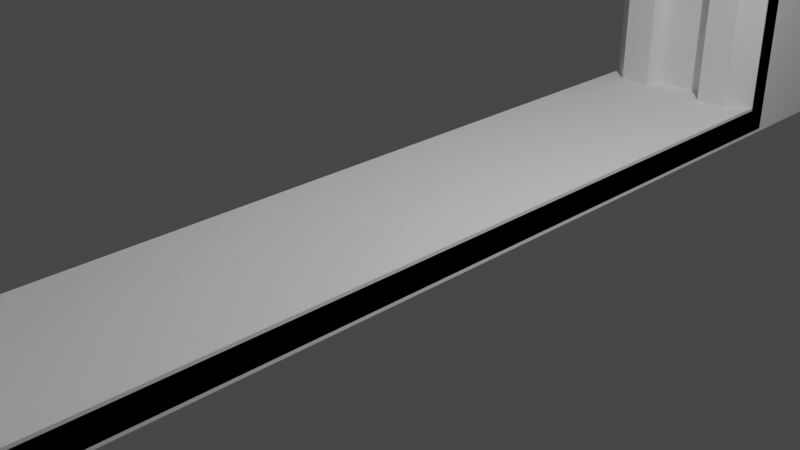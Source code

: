 # Source: Korridor.blend  (saved by Blender 3.6.13; exported with 4.5.12 LTS)
import bpy
from mathutils import Matrix  # noqa: F401  (used for matrix-valued properties, if any)

bpy.ops.wm.read_factory_settings(use_empty=True)
scene = bpy.context.scene
scene.name = 'Scene'

# ---- collections
col_collection = bpy.data.collections.new('Collection'); scene.collection.children.link(col_collection)

# ---- materials (node trees are filled in below, after node groups)
mat_material = bpy.data.materials.new('Material')
mat_material.alpha_threshold = 0.0
mat_material.use_transparent_shadow = False
mat_material.roughness = 0.5
mat_material.line_color = (0.0, 0.0, 0.0, 1.0)

# ---- material node trees
mat_material.use_nodes = True; mat_material.node_tree.nodes.clear()
_N = mat_material.node_tree.nodes; _L = mat_material.node_tree.links
n0 = _N.new('ShaderNodeOutputMaterial'); n0.name = 'Material Output'; n0.location = (300, 300)
n1 = _N.new('ShaderNodeBsdfPrincipled'); n1.name = 'Principled BSDF'; n1.location = (10, 300)
n1.distribution = 'GGX'
n1.subsurface_method = 'RANDOM_WALK_SKIN'
n1.inputs[3].default_value = 1.45
n1.inputs[27].default_value = (0.0, 0.0, 0.0, 1.0)
n1.inputs[28].default_value = 1.0
_L.new(n1.outputs[0], n0.inputs[0])
n0.is_active_output = True

# ---- world
world_world = bpy.data.worlds.new('World'); scene.world = world_world
world_world.use_nodes = True; world_world.node_tree.nodes.clear()
_N = world_world.node_tree.nodes; _L = world_world.node_tree.links
n0 = _N.new('ShaderNodeOutputWorld'); n0.name = 'World Output'; n0.location = (300, 300)
n1 = _N.new('ShaderNodeBackground'); n1.name = 'Background'; n1.location = (10, 300)
n1.inputs[0].default_value = (0.05088, 0.05088, 0.05088, 1.0)
_L.new(n1.outputs[0], n0.inputs[0])
n0.is_active_output = True
world_world.color = (0.05088, 0.05088, 0.05088)
world_world.use_sun_shadow = False
world_world.sun_shadow_jitter_overblur = 0.0

# ---- cameras
cam_camera = bpy.data.cameras.new('Camera')
cam_camera.clip_end = 100.0
cam_camera.ortho_scale = 7.314

# ---- lights
light_light = bpy.data.lights.new('Light', 'POINT')
light_light.transmission_factor = 0.0
light_light.energy = 1000.0
light_light.shadow_soft_size = 0.1
light_light.shadow_maximum_resolution = 0.006
light_light.use_absolute_resolution = True

# ---- meshes
me_cube = bpy.data.meshes.new('Cube')
me_cube.from_pydata([(1.0, 1.0, 0.1469), (1.0, 1.0, -0.1469), (1.0, -1.0, 0.1469), (1.0, -1.0, -0.1469), (-1.0, 1.0, 0.1469), (-1.0, 1.0, -0.1469), (-1.0, -1.0, 0.1469), (-1.0, -1.0, -0.1469), (1.0, 4.99, 0.1469), (1.0, 4.99, -0.1469), (-1.0, 4.99, 0.1469), (-1.0, 4.99, -0.1469), (1.0, 5.239, 0.1469), (1.0, 5.239, -0.1469), (-1.0, 5.239, 0.1469), (-1.0, 5.239, -0.1469), (1.0, 4.99, 7.65), (-1.0, 4.99, 7.65), (1.0, 5.239, 7.65), (-1.0, 5.239, 7.65), (1.0, -3.017, 0.1469), (1.0, -3.017, -0.1469), (-1.0, -3.017, 0.1469), (-1.0, -3.017, -0.1469), (1.0, -5.012, 0.1469), (1.0, -5.012, -0.1469), (-1.0, -5.012, 0.1469), (-1.0, -5.012, -0.1469), (1.0, -5.887, 1.223), (1.0, -6.177, 1.179), (-1.0, -5.887, 1.223), (-1.0, -6.177, 1.179), (1.0, -6.274, 3.621), (1.0, -6.546, 3.621), (-1.0, -6.274, 3.621), (-1.0, -6.546, 3.621), (1.0, -6.274, 6.283), (1.0, -6.504, 6.49), (-1.0, -6.274, 6.283), (-1.0, -6.504, 6.49), (1.0, -4.996, 7.588), (1.0, -5.204, 7.795), (-1.0, -4.996, 7.588), (-1.0, -5.204, 7.795), (1.0, 4.99, 7.945), (-1.0, 4.99, 7.945), (1.0, 5.239, 7.945), (-1.0, 5.239, 7.945), (1.0, -4.712, 7.65), (-1.0, -4.712, 7.65), (1.0, -4.712, 7.945), (-1.0, -4.712, 7.945)], [], [(0, 4, 6, 2), (2, 6, 22, 20), (7, 6, 4, 5), (5, 1, 3, 7), (1, 0, 2, 3), (0, 1, 9, 8), (10, 8, 16, 17), (5, 4, 10, 11), (1, 5, 11, 9), (4, 0, 8, 10), (15, 14, 12, 13), (8, 9, 13, 12), (11, 10, 14, 15), (9, 11, 15, 13), (18, 19, 47, 46), (8, 12, 18, 16), (14, 10, 17, 19), (12, 14, 19, 18), (23, 21, 25, 27), (3, 2, 20, 21), (6, 7, 23, 22), (7, 3, 21, 23), (24, 26, 30, 28), (21, 20, 24, 25), (20, 22, 26, 24), (22, 23, 27, 26), (28, 30, 34, 32), (26, 27, 31, 30), (27, 25, 29, 31), (25, 24, 28, 29), (32, 34, 38, 36), (30, 31, 35, 34), (31, 29, 33, 35), (29, 28, 32, 33), (39, 37, 41, 43), (34, 35, 39, 38), (35, 33, 37, 39), (33, 32, 36, 37), (41, 40, 42, 43), (37, 36, 40, 41), (36, 38, 42, 40), (38, 39, 43, 42), (45, 44, 46, 47), (16, 18, 46, 44), (44, 45, 51, 50), (19, 17, 45, 47), (49, 48, 50, 51), (45, 17, 49, 51), (17, 16, 48, 49), (16, 44, 50, 48), (43, 51, 49, 42), (50, 41, 40, 48), (48, 40, 42, 49), (51, 43, 41, 50)])
_uv = me_cube.uv_layers.new(name='UVMap')
_uv.uv.foreach_set('vector', [0.625, 0.5, 0.875, 0.5, 0.875, 0.75, 0.625, 0.75, 0.625, 0.75, 0.875, 0.75, 0.875, 0.75, 0.625, 0.75, 0.375, 0.0, 0.625, 0.0, 0.625, 0.25, 0.375, 0.25, 0.125, 0.5, 0.375, 0.5, 0.375, 0.75, 0.125, 0.75, 0.375, 0.5, 0.625, 0.5, 0.625, 0.75, 0.375, 0.75, 0.625, 0.5, 0.375, 0.5, 0.375, 0.5, 0.625, 0.5, 0.875, 0.5, 0.625, 0.5, 0.625, 0.5, 0.875, 0.5, 0.375, 0.25, 0.625, 0.25, 0.625, 0.25, 0.375, 0.25, 0.375, 0.5, 0.125, 0.5, 0.125, 0.5, 0.375, 0.5, 0.875, 0.5, 0.625, 0.5, 0.625, 0.5, 0.875, 0.5, 0.375, 0.25, 0.625, 0.25, 0.625, 0.5, 0.375, 0.5, 0.625, 0.5, 0.375, 0.5, 0.375, 0.5, 0.625, 0.5, 0.375, 0.25, 0.625, 0.25, 0.625, 0.25, 0.375, 0.25, 0.375, 0.5, 0.125, 0.5, 0.125, 0.5, 0.375, 0.5, 0.625, 0.5, 0.625, 0.25, 0.625, 0.25, 0.625, 0.5, 0.625, 0.5, 0.625, 0.5, 0.625, 0.5, 0.625, 0.5, 0.625, 0.25, 0.625, 0.25, 0.625, 0.25, 0.625, 0.25, 0.625, 0.5, 0.625, 0.25, 0.625, 0.25, 0.625, 0.5, 0.125, 0.75, 0.375, 0.75, 0.375, 0.75, 0.125, 0.75, 0.375, 0.75, 0.625, 0.75, 0.625, 0.75, 0.375, 0.75, 0.625, 0.0, 0.375, 0.0, 0.375, 0.0, 0.625, 0.0, 0.125, 0.75, 0.375, 0.75, 0.375, 0.75, 0.125, 0.75, 0.625, 0.75, 0.875, 0.75, 0.875, 0.75, 0.625, 0.75, 0.375, 0.75, 0.625, 0.75, 0.625, 0.75, 0.375, 0.75, 0.625, 0.75, 0.875, 0.75, 0.875, 0.75, 0.625, 0.75, 0.625, 0.0, 0.375, 0.0, 0.375, 0.0, 0.625, 0.0, 0.625, 0.75, 0.875, 0.75, 0.875, 0.75, 0.625, 0.75, 0.625, 0.0, 0.375, 0.0, 0.375, 0.0, 0.625, 0.0, 0.125, 0.75, 0.375, 0.75, 0.375, 0.75, 0.125, 0.75, 0.375, 0.75, 0.625, 0.75, 0.625, 0.75, 0.375, 0.75, 0.625, 0.75, 0.875, 0.75, 0.875, 0.75, 0.625, 0.75, 0.625, 0.0, 0.375, 0.0, 0.375, 0.0, 0.625, 0.0, 0.125, 0.75, 0.375, 0.75, 0.375, 0.75, 0.125, 0.75, 0.375, 0.75, 0.625, 0.75, 0.625, 0.75, 0.375, 0.75, 0.125, 0.75, 0.375, 0.75, 0.375, 0.75, 0.125, 0.75, 0.625, 0.0, 0.375, 0.0, 0.375, 0.0, 0.625, 0.0, 0.125, 0.75, 0.375, 0.75, 0.375, 0.75, 0.125, 0.75, 0.375, 0.75, 0.625, 0.75, 0.625, 0.75, 0.375, 0.75, 0.375, 0.75, 0.625, 0.75, 0.625, 1.0, 0.375, 1.0, 0.375, 0.75, 0.625, 0.75, 0.625, 0.75, 0.375, 0.75, 0.625, 0.75, 0.875, 0.75, 0.875, 0.75, 0.625, 0.75, 0.625, 0.0, 0.375, 0.0, 0.375, 0.0, 0.625, 0.0, 0.875, 0.5, 0.625, 0.5, 0.625, 0.5, 0.875, 0.5, 0.625, 0.5, 0.625, 0.5, 0.625, 0.5, 0.625, 0.5, 0.625, 0.5, 0.875, 0.5, 0.875, 0.5, 0.625, 0.5, 0.625, 0.25, 0.625, 0.25, 0.625, 0.25, 0.625, 0.25, 0.875, 0.5, 0.625, 0.5, 0.625, 0.5, 0.875, 0.5, 0.625, 0.25, 0.625, 0.25, 0.625, 0.25, 0.625, 0.25, 0.875, 0.5, 0.625, 0.5, 0.625, 0.5, 0.875, 0.5, 0.625, 0.5, 0.625, 0.5, 0.625, 0.5, 0.625, 0.5, 0.375, 1.0, 0.875, 0.5, 0.875, 0.5, 0.625, 1.0, 0.625, 0.5, 0.375, 0.75, 0.625, 0.75, 0.625, 0.5, 0.0, 0.0, 0.0, 0.0, 0.0, 0.0, 0.0, 0.0, 0.0, 0.0, 0.0, 0.0, 0.0, 0.0, 0.0, 0.0])
me_cube.materials.append(mat_material)
me_cube.use_mirror_vertex_groups = False
me_cube.update()
me_w_rfel = bpy.data.meshes.new('Würfel')
me_w_rfel.from_pydata([(-1.0, -7.827, -0.1856), (-1.0, -7.827, 0.1856), (-1.0, 7.827, -0.1856), (-1.0, 7.827, 0.1856), (1.0, -7.827, -0.1856), (1.0, -7.827, 0.1856), (1.0, 7.827, -0.1856), (1.0, 7.827, 0.1856)], [], [(0, 1, 3, 2), (2, 3, 7, 6), (6, 7, 5, 4), (4, 5, 1, 0), (2, 6, 4, 0), (7, 3, 1, 5)])
_uv = me_w_rfel.uv_layers.new(name='UV-Map')
_uv.uv.foreach_set('vector', [0.375, 0.0, 0.625, 0.0, 0.625, 0.25, 0.375, 0.25, 0.375, 0.25, 0.625, 0.25, 0.625, 0.5, 0.375, 0.5, 0.375, 0.5, 0.625, 0.5, 0.625, 0.75, 0.375, 0.75, 0.375, 0.75, 0.625, 0.75, 0.625, 1.0, 0.375, 1.0, 0.125, 0.5, 0.375, 0.5, 0.375, 0.75, 0.125, 0.75, 0.625, 0.5, 0.875, 0.5, 0.875, 0.75, 0.625, 0.75])
me_w_rfel.update()
me_w_rfel_001 = bpy.data.meshes.new('Würfel.001')
me_w_rfel_001.from_pydata([(1.0, -6.894, 0.2014), (1.0, -7.931, 3.856), (1.0, -6.554, 9.251), (1.0, -6.554, 9.863), (1.0, -4.554, 9.863), (1.0, 4.74, 9.863), (1.0, 6.372, 9.251), (1.0, 6.372, 9.863), (1.0, 6.372, 0.184), (1.0, -7.719, 3.856), (0.3799, 4.496, 9.007), (0.3799, 4.226, 9.188), (0.3799, -4.415, 9.042), (0.3799, 3.908, 9.251), (0.0, 6.372, 0.184), (1.0, -6.554, 10.63), (1.0, -5.329, 9.251), (0.0, 6.372, 9.863), (0.0, 6.372, 9.251), (0.3799, -4.68, 8.81), (0.3799, -6.596, 3.866), (0.3799, -4.854, 8.537), (0.3799, -6.472, 4.684), (0.3799, -6.535, 3.429), (0.3799, 4.74, 0.184), (0.3799, -6.401, 3.061), (1.0, 5.572, 9.251), (1.0, 4.74, 9.863), (0.0, -6.894, 0.2014), (1.0, 4.941, 9.715), (1.0, 5.137, 9.571), (1.0, 5.353, 9.413), (0.3799, -4.894, 0.2014), (0.3799, 4.74, 8.419), (0.3799, -6.574, 4.307), (0.3799, -3.779, 9.251), (0.3799, -4.098, 9.197), (0.3799, 4.677, 8.737), (1.0, -5.142, 9.398), (1.0, -4.907, 9.584), (1.0, -4.722, 9.73), (0.7598, -4.894, 0.2014), (1.0, -5.134, 0.2014), (1.0, 4.98, 0.184), (0.7598, 4.74, 0.184), (1.0, -6.607, 3.185), (0.7598, -6.401, 3.061), (0.7598, -6.472, 4.684), (1.0, -6.672, 4.551), (0.7598, -6.535, 3.429), (1.0, -6.761, 3.51), (0.7598, -6.596, 3.866), (1.0, -6.836, 3.864), (0.7598, -6.574, 4.307), (1.0, -6.797, 4.219), (1.0, -4.987, 8.737), (0.7598, -4.854, 8.537), (0.7598, -3.779, 9.251), (1.0, -3.967, 9.4), (0.7598, -4.68, 8.81), (1.0, -4.828, 8.999), (0.7598, -4.415, 9.042), (1.0, -4.576, 9.22), (0.7598, -4.098, 9.197), (1.0, -4.281, 9.353), (1.0, 4.102, 9.393), (0.7598, 3.908, 9.251), (0.7598, 4.74, 8.419), (1.0, 4.91, 8.589), (0.7598, 4.226, 9.188), (1.0, 4.42, 9.33), (0.7598, 4.496, 9.007), (1.0, 4.677, 9.166), (0.7598, 4.677, 8.737), (1.0, 4.847, 8.907), (0.0, -4.894, 0.2014), (0.0, 4.74, 0.184), (0.0, 4.526, 9.488), (0.3799, 4.796, 9.307), (0.3799, 4.526, 9.488), (0.3799, -4.715, 9.342), (0.3799, 4.208, 9.551), (0.0, 4.796, 9.307), (0.3799, -4.98, 9.11), (0.3799, -6.896, 3.866), (0.3799, -5.154, 8.837), (0.3799, -6.772, 4.684), (0.3799, -6.835, 3.429), (0.3799, 5.04, 0.184), (0.3799, -6.701, 3.061), (0.3799, -5.194, 0.2014), (0.3799, 5.04, 8.719), (0.3799, -6.874, 4.307), (0.3799, -4.079, 9.551), (0.3799, -4.398, 9.497), (0.3799, 4.977, 9.037), (0.0, 4.208, 9.551), (0.0, -4.715, 9.342), (0.0, 4.977, 9.037), (0.0, -4.398, 9.497), (0.0, -4.079, 9.551), (0.0, -6.874, 4.307), (0.0, 5.04, 8.719), (0.0, -5.194, 0.2014), (0.0, -6.701, 3.061), (0.0, 5.04, 0.184), (0.0, -6.835, 3.429), (0.0, -6.772, 4.684), (0.0, -5.154, 8.837), (0.0, -6.896, 3.866), (0.0, -4.98, 9.11), (1.0, -4.554, 10.63), (1.0, 4.74, 10.63), (1.0, 6.372, 10.63), (0.0, 6.372, 10.63), (0.0, 4.74, 10.63), (0.0, -6.554, 10.63), (0.0, -4.554, 10.63), (1.0, 4.74, 10.63), (1.0, -8.1, 0.1901), (1.0, -8.1, 3.845), (1.0, -8.1, 9.24), (1.0, -8.1, 9.852), (1.0, -8.1, 10.61), (0.0, -8.1, 9.852), (0.0, -8.1, 9.24), (0.0, -8.1, 3.845), (0.0, -8.1, 0.1901), (0.0, -8.1, 10.61)], [], [(4, 58, 65, 27, 5), (42, 45, 9, 1, 0), (32, 25, 46, 41), (28, 0, 119, 127), (1, 9, 48, 55, 16, 2), (0, 1, 120, 119), (45, 50, 9), (5, 7, 113, 112), (2, 16, 38, 39, 40, 4, 3), (20, 51, 49, 23), (3, 4, 111, 15), (6, 26, 68, 43, 8), (5, 27, 29, 30, 31, 26, 6, 7), (35, 57, 63, 36), (18, 6, 8, 14), (23, 49, 46, 25), (34, 53, 51, 20), (55, 60, 38, 16), (54, 48, 9), (52, 54, 9), (50, 52, 9), (22, 47, 53, 34), (19, 59, 56, 21), (38, 60, 62, 39), (65, 70, 29, 27), (39, 62, 64, 40), (40, 64, 58, 4), (19, 21, 85, 83), (11, 69, 66, 13), (29, 70, 72, 30), (30, 72, 74, 31), (31, 74, 68, 26), (22, 34, 92, 86), (10, 71, 69, 11), (37, 73, 71, 10), (33, 67, 73, 37), (57, 35, 13, 66), (67, 33, 24, 44), (21, 22, 86, 85), (12, 61, 59, 19), (36, 63, 61, 12), (46, 49, 50, 45), (49, 51, 52, 50), (51, 53, 54, 52), (53, 47, 48, 54), (45, 42, 41, 46), (56, 59, 60, 55), (59, 61, 62, 60), (61, 63, 64, 62), (63, 57, 58, 64), (55, 48, 47, 56), (66, 69, 70, 65), (69, 71, 72, 70), (71, 73, 74, 72), (73, 67, 68, 74), (43, 68, 67, 44), (65, 58, 57, 66), (6, 18, 17, 7), (4, 5, 112, 111), (3, 15, 123, 122), (11, 13, 81, 79), (8, 43, 44, 24, 76, 14), (37, 10, 78, 95), (47, 22, 21, 56), (13, 35, 93, 81), (0, 28, 75, 32, 41, 42), (32, 75, 103, 90), (12, 19, 83, 80), (33, 37, 95, 91), (23, 25, 89, 87), (36, 12, 80, 94), (24, 33, 91, 88), (35, 36, 94, 93), (76, 24, 88, 105), (34, 20, 84, 92), (20, 23, 87, 84), (79, 81, 96, 77), (91, 95, 98, 102), (81, 93, 100, 96), (83, 85, 108, 110), (94, 80, 97, 99), (89, 90, 103, 104), (84, 87, 106, 109), (78, 79, 77, 82), (85, 86, 107, 108), (80, 83, 110, 97), (92, 84, 109, 101), (87, 89, 104, 106), (93, 94, 99, 100), (95, 78, 82, 98), (88, 91, 102, 105), (86, 92, 101, 107), (10, 11, 79, 78), (25, 32, 90, 89), (117, 111, 112, 115), (115, 112, 113, 114), (111, 117, 116, 15), (5, 27, 118, 112), (15, 116, 128, 123), (7, 17, 114, 113), (126, 120, 121, 125), (125, 121, 122, 124), (119, 120, 126, 127), (124, 122, 123, 128), (2, 3, 122, 121), (1, 2, 121, 120)])
_uv = me_w_rfel_001.uv_layers.new(name='UV-Map')
_uv.uv.foreach_set('vector', [0.625, 0.5, 0.625, 0.5, 0.625, 0.5, 0.625, 0.5, 0.625, 0.5, 0.375, 0.53, 0.5791, 0.5175, 0.625, 0.6123, 0.625, 0.75, 0.375, 0.75, 0.375, 0.415, 0.5706, 0.415, 0.5706, 0.47, 0.375, 0.47, 0.375, 0.875, 0.375, 0.75, 0.375, 0.75, 0.375, 0.875, 0.625, 0.75, 0.625, 0.6123, 0.625, 0.518, 0.625, 0.5271, 0.625, 0.5969, 0.625, 0.75, 0.375, 0.75, 0.625, 0.75, 0.625, 0.75, 0.375, 0.75, 0.5791, 0.5175, 0.6, 0.5214, 0.625, 0.6123, 0.625, 0.5, 0.625, 0.5, 0.625, 0.5, 0.625, 0.5, 0.625, 0.75, 0.625, 0.5969, 0.625, 0.5697, 0.625, 0.5428, 0.625, 0.5223, 0.625, 0.5, 0.625, 0.75, 0.625, 0.415, 0.625, 0.47, 0.5941, 0.47, 0.5941, 0.415, 0.625, 0.75, 0.625, 0.5, 0.625, 0.5, 0.625, 0.75, 0.625, 0.5, 0.625, 0.5, 0.625, 0.5, 0.625, 0.5, 0.625, 0.5, 0.625, 0.5, 0.625, 0.5, 0.625, 0.5, 0.625, 0.5, 0.625, 0.5, 0.625, 0.5, 0.625, 0.5, 0.625, 0.5, 0.625, 0.415, 0.625, 0.47, 0.625, 0.47, 0.625, 0.415, 0.625, 0.375, 0.625, 0.5, 0.625, 0.5, 0.625, 0.375, 0.5941, 0.415, 0.5941, 0.47, 0.5706, 0.47, 0.5706, 0.415, 0.625, 0.415, 0.625, 0.47, 0.625, 0.47, 0.625, 0.415, 0.625, 0.5271, 0.625, 0.5224, 0.625, 0.5697, 0.625, 0.5969, 0.6388, 0.5219, 0.654, 0.518, 0.625, 0.6123, 0.6204, 0.524, 0.6388, 0.5219, 0.625, 0.6123, 0.6, 0.5214, 0.6204, 0.524, 0.625, 0.6123, 0.625, 0.415, 0.625, 0.47, 0.625, 0.47, 0.625, 0.415, 0.625, 0.415, 0.625, 0.47, 0.625, 0.47, 0.625, 0.415, 0.625, 0.5697, 0.625, 0.5224, 0.625, 0.514, 0.625, 0.5428, 0.625, 0.5, 0.625, 0.5, 0.625, 0.5, 0.625, 0.5, 0.625, 0.5428, 0.625, 0.514, 0.625, 0.5065, 0.625, 0.5223, 0.625, 0.5223, 0.625, 0.5065, 0.625, 0.5, 0.625, 0.5, 0.625, 0.415, 0.625, 0.415, 0.625, 0.415, 0.625, 0.415, 0.625, 0.415, 0.625, 0.47, 0.625, 0.47, 0.625, 0.415, 0.625, 0.5, 0.625, 0.5, 0.625, 0.5, 0.625, 0.5, 0.625, 0.5, 0.625, 0.5, 0.625, 0.5, 0.625, 0.5, 0.625, 0.5, 0.625, 0.5, 0.625, 0.5, 0.625, 0.5, 0.625, 0.415, 0.625, 0.415, 0.625, 0.415, 0.625, 0.415, 0.625, 0.415, 0.625, 0.47, 0.625, 0.47, 0.625, 0.415, 0.625, 0.415, 0.625, 0.47, 0.625, 0.47, 0.625, 0.415, 0.625, 0.415, 0.625, 0.47, 0.625, 0.47, 0.625, 0.415, 0.625, 0.47, 0.625, 0.415, 0.625, 0.415, 0.625, 0.47, 0.625, 0.47, 0.625, 0.415, 0.625, 0.415, 0.625, 0.47, 0.625, 0.415, 0.625, 0.415, 0.625, 0.415, 0.625, 0.415, 0.625, 0.415, 0.625, 0.47, 0.625, 0.47, 0.625, 0.415, 0.625, 0.415, 0.625, 0.47, 0.625, 0.47, 0.625, 0.415, 0.5706, 0.47, 0.5941, 0.47, 0.6, 0.5214, 0.5791, 0.5175, 0.5941, 0.47, 0.625, 0.47, 0.625, 0.5, 0.6019, 0.5, 0.6192, 0.5, 0.6422, 0.5, 0.6388, 0.5219, 0.6204, 0.524, 0.6422, 0.5, 0.6595, 0.5, 0.654, 0.518, 0.6388, 0.5219, 0.5791, 0.5175, 0.375, 0.53, 0.375, 0.47, 0.5706, 0.47, 0.625, 0.47, 0.625, 0.47, 0.625, 0.5224, 0.625, 0.5271, 0.625, 0.47, 0.625, 0.47, 0.625, 0.514, 0.625, 0.5224, 0.625, 0.47, 0.625, 0.47, 0.625, 0.5065, 0.625, 0.514, 0.625, 0.47, 0.625, 0.47, 0.625, 0.5, 0.625, 0.5065, 0.625, 0.5271, 0.625, 0.518, 0.625, 0.47, 0.625, 0.47, 0.625, 0.47, 0.625, 0.47, 0.625, 0.5, 0.625, 0.5, 0.625, 0.47, 0.625, 0.47, 0.625, 0.5, 0.625, 0.5, 0.625, 0.47, 0.625, 0.47, 0.625, 0.5, 0.625, 0.5, 0.625, 0.47, 0.625, 0.47, 0.625, 0.5, 0.625, 0.5, 0.625, 0.5, 0.625, 0.5, 0.625, 0.47, 0.625, 0.47, 0.625, 0.5, 0.625, 0.5, 0.625, 0.47, 0.625, 0.47, 0.625, 0.5, 0.625, 0.375, 0.625, 0.375, 0.625, 0.5, 0.625, 0.5, 0.625, 0.5, 0.625, 0.5, 0.625, 0.5, 0.625, 0.75, 0.625, 0.75, 0.625, 0.75, 0.625, 0.75, 0.625, 0.415, 0.625, 0.415, 0.625, 0.415, 0.625, 0.415, 0.625, 0.5, 0.625, 0.5, 0.625, 0.47, 0.625, 0.415, 0.625, 0.415, 0.625, 0.375, 0.625, 0.415, 0.625, 0.415, 0.625, 0.415, 0.625, 0.415, 0.625, 0.47, 0.625, 0.415, 0.625, 0.415, 0.625, 0.47, 0.625, 0.415, 0.625, 0.415, 0.625, 0.415, 0.625, 0.415, 0.375, 0.75, 0.375, 0.875, 0.375, 0.415, 0.375, 0.415, 0.375, 0.47, 0.375, 0.53, 0.375, 0.415, 0.375, 0.415, 0.375, 0.415, 0.375, 0.415, 0.625, 0.415, 0.625, 0.415, 0.625, 0.415, 0.625, 0.415, 0.625, 0.415, 0.625, 0.415, 0.625, 0.415, 0.625, 0.415, 0.5941, 0.415, 0.5706, 0.415, 0.5706, 0.415, 0.5941, 0.415, 0.625, 0.415, 0.625, 0.415, 0.625, 0.415, 0.625, 0.415, 0.625, 0.415, 0.625, 0.415, 0.625, 0.415, 0.625, 0.415, 0.625, 0.415, 0.625, 0.415, 0.625, 0.415, 0.625, 0.415, 0.625, 0.415, 0.625, 0.415, 0.625, 0.415, 0.625, 0.415, 0.625, 0.415, 0.625, 0.415, 0.625, 0.415, 0.625, 0.415, 0.625, 0.415, 0.5941, 0.415, 0.5941, 0.415, 0.625, 0.415, 0.625, 0.415, 0.625, 0.415, 0.625, 0.415, 0.625, 0.415, 0.625, 0.415, 0.625, 0.415, 0.625, 0.415, 0.625, 0.415, 0.625, 0.415, 0.625, 0.415, 0.625, 0.415, 0.625, 0.415, 0.625, 0.415, 0.625, 0.415, 0.625, 0.415, 0.625, 0.415, 0.625, 0.415, 0.625, 0.415, 0.625, 0.415, 0.625, 0.415, 0.5706, 0.415, 0.375, 0.415, 0.375, 0.415, 0.5706, 0.415, 0.625, 0.415, 0.5941, 0.415, 0.5941, 0.415, 0.625, 0.415, 0.625, 0.415, 0.625, 0.415, 0.625, 0.415, 0.625, 0.415, 0.625, 0.415, 0.625, 0.415, 0.625, 0.415, 0.625, 0.415, 0.625, 0.415, 0.625, 0.415, 0.625, 0.415, 0.625, 0.415, 0.625, 0.415, 0.625, 0.415, 0.625, 0.415, 0.625, 0.415, 0.5941, 0.415, 0.5706, 0.415, 0.5706, 0.415, 0.5941, 0.415, 0.625, 0.415, 0.625, 0.415, 0.625, 0.415, 0.625, 0.415, 0.625, 0.415, 0.625, 0.415, 0.625, 0.415, 0.625, 0.415, 0.625, 0.415, 0.625, 0.415, 0.625, 0.415, 0.625, 0.415, 0.625, 0.415, 0.625, 0.415, 0.625, 0.415, 0.625, 0.415, 0.625, 0.415, 0.625, 0.415, 0.625, 0.415, 0.625, 0.415, 0.5706, 0.415, 0.375, 0.415, 0.375, 0.415, 0.5706, 0.415, 0.75, 0.5, 0.625, 0.5, 0.625, 0.5, 0.75, 0.5, 0.75, 0.5, 0.625, 0.5, 0.625, 0.5, 0.75, 0.5, 0.625, 0.5, 0.75, 0.5, 0.75, 0.75, 0.625, 0.75, 0.625, 0.5, 0.625, 0.5, 0.625, 0.5, 0.625, 0.5, 0.625, 0.75, 0.75, 0.75, 0.75, 0.75, 0.625, 0.75, 0.625, 0.5, 0.625, 0.375, 0.625, 0.375, 0.625, 0.5, 0.625, 0.875, 0.625, 0.75, 0.625, 0.75, 0.625, 0.875, 0.625, 0.875, 0.625, 0.75, 0.625, 0.75, 0.625, 0.875, 0.375, 0.75, 0.625, 0.75, 0.625, 0.875, 0.375, 0.875, 0.625, 0.875, 0.625, 0.75, 0.625, 0.75, 0.625, 0.875, 0.625, 0.75, 0.625, 0.75, 0.625, 0.75, 0.625, 0.75, 0.625, 0.75, 0.625, 0.75, 0.625, 0.75, 0.625, 0.75])
me_w_rfel_001.update()

# ---- objects
ob_cube = bpy.data.objects.new('Cube', me_cube)
ob_light = bpy.data.objects.new('Light', light_light)
ob_camera = bpy.data.objects.new('Camera', cam_camera)
ob_w_rfel = bpy.data.objects.new('Würfel', me_w_rfel)
ob_w_rfel_001 = bpy.data.objects.new('Würfel.001', me_w_rfel_001)

# ---- transforms, parenting, visibility, modifiers, constraints
ob_cube.location = (0.0, 0.0, 0.0)
ob_cube.lock_rotations_4d = False
ob_cube.empty_display_type = 'ARROWS'
ob_cube.lineart.crease_threshold = 0.0
ob_light.location = (4.076, 1.005, 5.904)
ob_light.rotation_euler = (0.6503, 0.05522, 1.866)
ob_light.lock_rotations_4d = False
ob_light.empty_display_type = 'ARROWS'
ob_light.color = (0.0, 0.0, 0.0, 0.0)
ob_light.lineart.crease_threshold = 0.0
ob_camera.location = (7.359, -6.926, 4.958)
ob_camera.rotation_euler = (1.109, 0.0, 0.8149)
ob_camera.lock_rotations_4d = False
ob_camera.empty_display_type = 'ARROWS'
ob_camera.color = (0.0, 0.0, 0.0, 0.0)
ob_camera.display_type = 'WIRE'
ob_camera.lineart.crease_threshold = 0.0
ob_w_rfel.location = (0.0, 0.0, 0.0)
ob_w_rfel_001.location = (0.0, 0.0, 0.0)
_m = ob_w_rfel_001.modifiers.new('Spiegeln', 'MIRROR')
_m.use_clip = True

# ---- collection membership
col_collection.objects.link(ob_cube)
col_collection.objects.link(ob_light)
col_collection.objects.link(ob_camera)
col_collection.objects.link(ob_w_rfel)
col_collection.objects.link(ob_w_rfel_001)

# ---- scene / render settings (as saved in the file)
scene.camera = ob_camera
scene.frame_start = 1; scene.frame_end = 250; scene.frame_set(8)
scene.render.engine = 'BLENDER_EEVEE_NEXT'
scene.cycles.sampling_pattern = 'TABULATED_SOBOL'
scene.view_settings.view_transform = 'Filmic'
bpy.context.view_layer.update()
